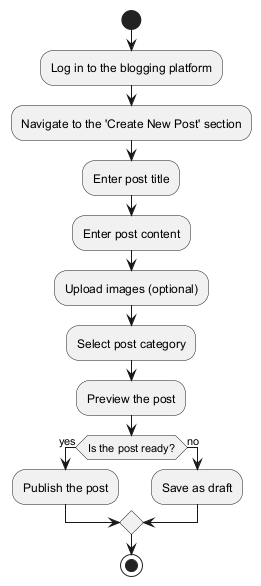

The diagram above was rendered by PlantUML. Its source (embedded in the PNG):
@startuml
|User|
start
:Log in to the blogging platform;
:Navigate to the 'Create New Post' section;
:Enter post title;
:Enter post content;
:Upload images (optional);
:Select post category;
:Preview the post;
if (Is the post ready?) then (yes)
    :Publish the post;
else (no)
    :Save as draft;
endif
stop
@enduml